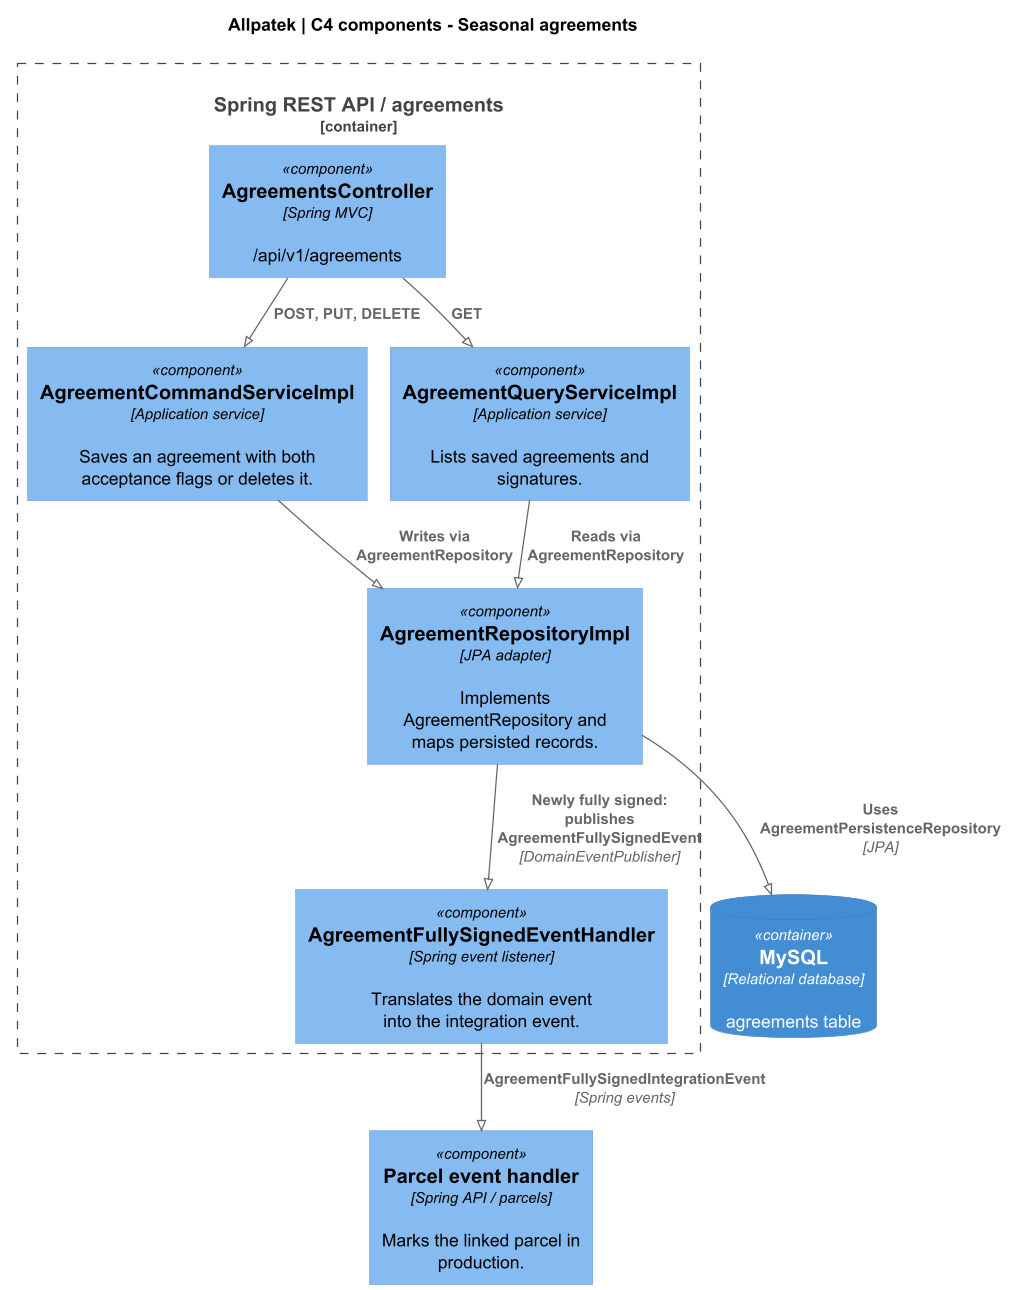

The diagram above was rendered by PlantUML. Its source (embedded in the PNG):
@startuml
!pragma layout smetana
!include <C4/C4_Component>
skinparam backgroundColor white
skinparam defaultFontName SansSerif
skinparam shadowing false
skinparam dpi 120
LAYOUT_TOP_DOWN()

title Allpatek | C4 components - Seasonal agreements
Container_Boundary(api, "Spring REST API / agreements") {
  Component(rest, "AgreementsController", "Spring MVC", "/api/v1/agreements")
  Component(cmd, "AgreementCommandServiceImpl", "Application service", "Saves an agreement with both acceptance flags or deletes it.")
  Component(query, "AgreementQueryServiceImpl", "Application service", "Lists saved agreements and signatures.")
  Component(repo, "AgreementRepositoryImpl", "JPA adapter", "Implements AgreementRepository and maps persisted records.")
  Component(bridge, "AgreementFullySignedEventHandler", "Spring event listener", "Translates the domain event into the integration event.")
}

Component(consumer, "Parcel event handler", "Spring API / parcels", "Marks the linked parcel in production.")
ContainerDb(db, "MySQL", "Relational database", "agreements table")
Rel(rest, cmd, "POST, PUT, DELETE")
Rel(rest, query, "GET")
Rel(cmd, repo, "Writes via AgreementRepository")
Rel(query, repo, "Reads via AgreementRepository")
Rel(repo, db, "Uses AgreementPersistenceRepository", "JPA")
Rel(repo, bridge, "Newly fully signed: publishes AgreementFullySignedEvent", "DomainEventPublisher")
Rel(bridge, consumer, "AgreementFullySignedIntegrationEvent", "Spring events")
@enduml